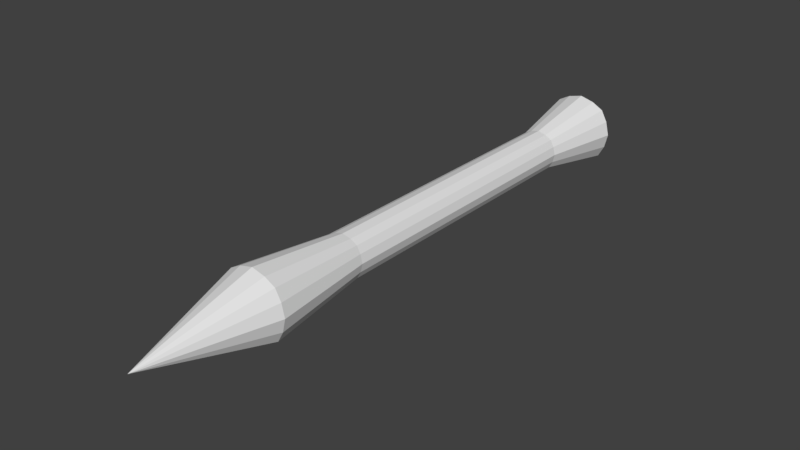 # Source: Micro_Missile.blend  (saved by Blender 2.79.0; exported with 4.5.12 LTS)
import bpy
from mathutils import Matrix  # noqa: F401  (used for matrix-valued properties, if any)

bpy.ops.wm.read_factory_settings(use_empty=True)
scene = bpy.context.scene
scene.name = 'Scene'

# ---- collections
col_collection_1 = bpy.data.collections.new('Collection 1'); scene.collection.children.link(col_collection_1)

# ---- materials (node trees are filled in below, after node groups)
mat_material = bpy.data.materials.new('Material')
mat_material.alpha_threshold = 0.0
mat_material.use_transparent_shadow = False
mat_material.roughness = 0.5
mat_material.line_color = (0.0, 0.0, 0.0, 1.0)

# ---- material node trees

# ---- world
world_world = bpy.data.worlds.new('World'); scene.world = world_world
world_world.color = (0.05088, 0.05088, 0.05088)
world_world.use_sun_shadow = False
world_world.sun_shadow_jitter_overblur = 0.0
world_world.cycles.sampling_method = 'MANUAL'

# ---- meshes
me_cube = bpy.data.meshes.new('Cube')
me_cube.from_pydata([(0.1087, 1.278, 0.1077), (0.0, -2.438, 0.0), (0.2399, -1.56, 0.0), (0.1493, 1.278, 0.0), (0.06234, -0.8271, 0.1383), (0.135, 1.278, 0.05936), (0.0, 1.278, 0.1493), (0.0, -1.56, 0.2399), (0.06042, 1.278, 0.134), (0.0, -0.8271, 0.154), (0.0, -1.56, 0.0), (0.2171, -1.56, 0.09543), (0.1748, -1.56, 0.1731), (0.09712, -1.56, 0.2154), (0.1394, -0.8271, 0.06126), (0.1122, -0.8271, 0.1111), (0.154, -0.8271, 0.0), (0.1858, 1.852, 0.184), (0.2551, 1.852, 0.0), (0.2308, 1.852, 0.1014), (0.0, 1.852, 0.2551), (0.0, 1.38, 0.0), (0.1032, 1.852, 0.229)], [], [(14, 15, 12, 11), (15, 4, 13, 12), (4, 9, 7, 13), (16, 14, 11, 2), (5, 0, 15, 14), (0, 8, 4, 15), (8, 6, 9, 4), (3, 5, 14, 16), (6, 8, 22, 20), (5, 3, 18, 19), (0, 5, 19, 17), (8, 0, 17, 22), (1, 11, 12), (1, 2, 11), (1, 13, 7), (1, 12, 13), (1, 10, 2), (1, 7, 10), (19, 18, 21), (17, 19, 21), (22, 17, 21), (20, 22, 21)])
_uv = me_cube.uv_layers.new(name='UVMap')
_uv.uv.foreach_set('vector', [0.2275, 0.7412, 0.2403, 0.7542, 0.08341, 0.9107, 0.06451, 0.8969, 0.2403, 0.7542, 0.2533, 0.7669, 0.09717, 0.9295, 0.08341, 0.9107, 0.2533, 0.7669, 0.2683, 0.7813, 0.1066, 0.9666, 0.09717, 0.9295, 0.2135, 0.7264, 0.2275, 0.7412, 0.06451, 0.8969, 0.02828, 0.8876, 0.7119, 0.2584, 0.7248, 0.2707, 0.2403, 0.7542, 0.2275, 0.7412, 0.7248, 0.2707, 0.7371, 0.2836, 0.2533, 0.7669, 0.2403, 0.7542, 0.7371, 0.2836, 0.7507, 0.2984, 0.2683, 0.7813, 0.2533, 0.7669, 0.6974, 0.245, 0.7119, 0.2584, 0.2275, 0.7412, 0.2135, 0.7264, 0.7507, 0.2984, 0.7371, 0.2836, 0.8718, 0.163, 0.8972, 0.1843, 0.7119, 0.2584, 0.6974, 0.245, 0.8119, 0.09895, 0.8327, 0.1239, 0.7248, 0.2707, 0.7119, 0.2584, 0.8327, 0.1239, 0.8514, 0.1442, 0.7371, 0.2836, 0.7248, 0.2707, 0.8514, 0.1442, 0.8718, 0.163, 0.05913, 0.9351, 0.06451, 0.8969, 0.08341, 0.9107, 0.05913, 0.9351, 0.02828, 0.8876, 0.06451, 0.8969, 0.05913, 0.9351, 0.09717, 0.9295, 0.1066, 0.9666, 0.05913, 0.9351, 0.08341, 0.9107, 0.09717, 0.9295, 0.05913, 0.9351, 0.01821, 0.9755, 0.02828, 0.8876, 0.05913, 0.9351, 0.1066, 0.9666, 0.01821, 0.9755, 0.8327, 0.1239, 0.8119, 0.09895, 0.9667, 0.02943, 0.8514, 0.1442, 0.8327, 0.1239, 0.9667, 0.02943, 0.8718, 0.163, 0.8514, 0.1442, 0.9667, 0.02943, 0.8972, 0.1843, 0.8718, 0.163, 0.9667, 0.02943])
me_cube.materials.append(mat_material)
me_cube.use_remesh_preserve_volume = False
me_cube.use_remesh_preserve_attributes = False
me_cube.use_mirror_vertex_groups = False
me_cube.update()

# ---- objects
ob_cube = bpy.data.objects.new('Cube', me_cube)

# ---- transforms, parenting, visibility, modifiers, constraints
ob_cube.location = (0.0, 0.0, 0.0)
ob_cube.lock_rotations_4d = False
ob_cube.empty_display_type = 'ARROWS'
ob_cube.lineart.crease_threshold = 0.0
_m = ob_cube.modifiers.new('Mirror', 'MIRROR')
_m.use_axis = (True, False, True)
_m.use_clip = True

# ---- collection membership
col_collection_1.objects.link(ob_cube)

# ---- scene / render settings (as saved in the file)
scene.frame_start = 1; scene.frame_end = 250; scene.frame_set(1)
scene.render.engine = 'BLENDER_EEVEE_NEXT'
scene.render.resolution_percentage = 50
scene.render.dither_intensity = 0.0
scene.cycles.use_denoising = False
scene.cycles.samples = 128
scene.cycles.sampling_pattern = 'TABULATED_SOBOL'
scene.cycles.use_adaptive_sampling = False
scene.cycles.use_light_tree = False
scene.cycles.blur_glossy = 0.0
scene.cycles.sample_clamp_indirect = 0.0
scene.view_settings.view_transform = 'Standard'
bpy.context.view_layer.update()

# ---- added for rendering (the .blend has no active camera and no usable light): camera, sun
cam_auto = bpy.data.cameras.new('AutoCamera')
cam_auto.lens = 50.0
cam_auto.sensor_width = 36.0
cam_auto.clip_end = 1000.0
ob_auto_camera = bpy.data.objects.new('AutoCamera', cam_auto)
scene.collection.objects.link(ob_auto_camera)
ob_auto_camera.location = (4.02492, -5.1232, 3.21993)
ob_auto_camera.rotation_euler = (1.09748, -7.21219e-08, 0.694738)
scene.camera = ob_auto_camera
light_auto_sun = bpy.data.lights.new('AutoSun', 'SUN')
light_auto_sun.energy = 3.0
light_auto_sun.angle = 0.0523599
ob_auto_sun = bpy.data.objects.new('AutoSun', light_auto_sun)
scene.collection.objects.link(ob_auto_sun)
ob_auto_sun.rotation_euler = (0.872665, 0.174533, 0.523599)
bpy.context.view_layer.update()
